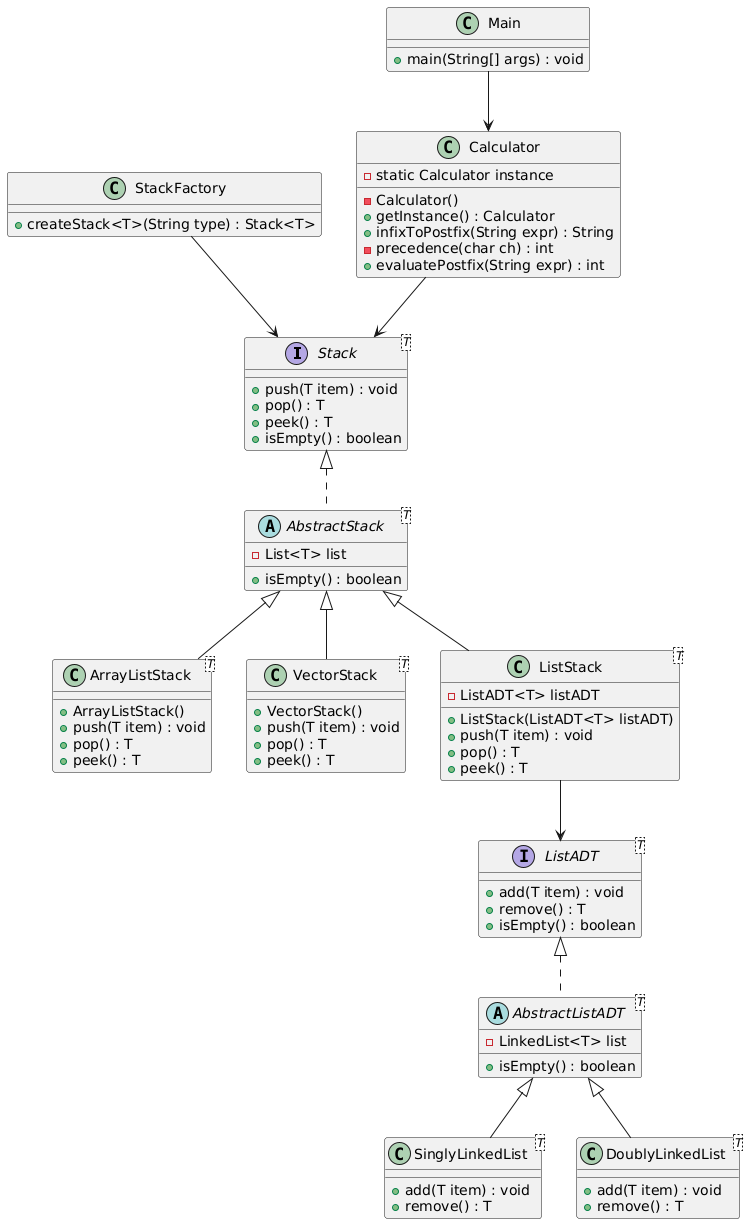

The diagram above was rendered by PlantUML. Its source (embedded in the PNG):
@startuml
interface Stack<T> {
    + push(T item) : void
    + pop() : T
    + peek() : T
    + isEmpty() : boolean
}

abstract class AbstractStack<T> {
    - List<T> list
    + isEmpty() : boolean
}

class ArrayListStack<T> {
    + ArrayListStack()
    + push(T item) : void
    + pop() : T
    + peek() : T
}

class VectorStack<T> {
    + VectorStack()
    + push(T item) : void
    + pop() : T
    + peek() : T
}

interface ListADT<T> {
    + add(T item) : void
    + remove() : T
    + isEmpty() : boolean
}

abstract class AbstractListADT<T> {
    - LinkedList<T> list
    + isEmpty() : boolean
}

class SinglyLinkedList<T> {
    + add(T item) : void
    + remove() : T
}

class DoublyLinkedList<T> {
    + add(T item) : void
    + remove() : T
}

class StackFactory {
    + createStack<T>(String type) : Stack<T>
}

class ListStack<T> {
    - ListADT<T> listADT
    + ListStack(ListADT<T> listADT)
    + push(T item) : void
    + pop() : T
    + peek() : T
}

class Calculator {
    - static Calculator instance
    - Calculator()
    + getInstance() : Calculator
    + infixToPostfix(String expr) : String
    - precedence(char ch) : int
    + evaluatePostfix(String expr) : int
}

class Main {
    + main(String[] args) : void
}

Stack <|.. AbstractStack
AbstractStack <|-- ArrayListStack
AbstractStack <|-- VectorStack
ListADT <|.. AbstractListADT
AbstractListADT <|-- SinglyLinkedList
AbstractListADT <|-- DoublyLinkedList
AbstractStack <|-- ListStack
StackFactory --> Stack
ListStack --> ListADT
Calculator --> Stack
Main --> Calculator
@enduml